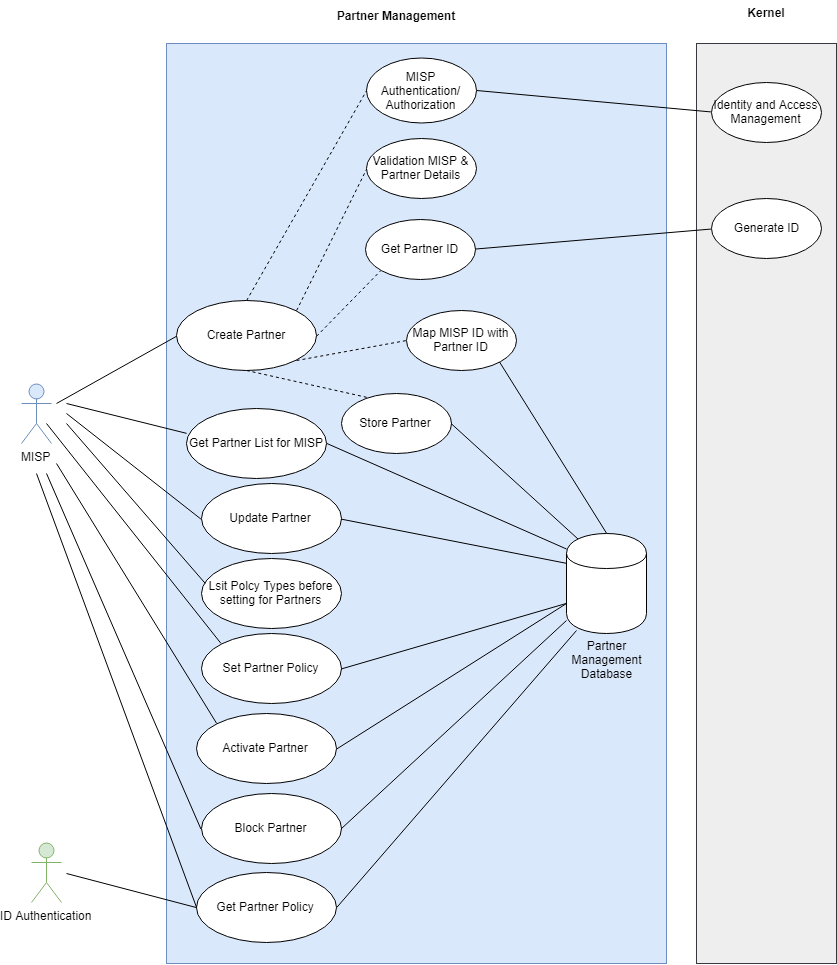

The diagram above was exported from draw.io. Its source (the exported page's mxGraphModel, read from the mxfile embedded in the PNG):
<mxGraphModel dx="1057" dy="643" grid="1" gridSize="10" guides="1" tooltips="1" connect="1" arrows="1" fold="1" page="1" pageScale="1" pageWidth="850" pageHeight="1100" math="0" shadow="0">
  <root>
    <mxCell id="VPRCqjYpjeW7mGqzrU7D-0" />
    <mxCell id="VPRCqjYpjeW7mGqzrU7D-1" parent="VPRCqjYpjeW7mGqzrU7D-0" />
    <mxCell id="VPRCqjYpjeW7mGqzrU7D-2" value="" style="html=1;fillColor=#dae8fc;strokeColor=#6c8ebf;" parent="VPRCqjYpjeW7mGqzrU7D-1" vertex="1">
      <mxGeometry x="170" y="120" width="500" height="920" as="geometry" />
    </mxCell>
    <mxCell id="VPRCqjYpjeW7mGqzrU7D-3" value="MISP" style="shape=umlActor;verticalLabelPosition=bottom;labelBackgroundColor=#ffffff;verticalAlign=top;html=1;fillColor=#dae8fc;strokeColor=#6c8ebf;" parent="VPRCqjYpjeW7mGqzrU7D-1" vertex="1">
      <mxGeometry x="25" y="460" width="30" height="60" as="geometry" />
    </mxCell>
    <mxCell id="VPRCqjYpjeW7mGqzrU7D-4" value="Partner Management" style="text;align=center;fontStyle=1;verticalAlign=middle;spacingLeft=3;spacingRight=3;strokeColor=none;rotatable=0;points=[[0,0.5],[1,0.5]];portConstraint=eastwest;" parent="VPRCqjYpjeW7mGqzrU7D-1" vertex="1">
      <mxGeometry x="360" y="80" width="80" height="26" as="geometry" />
    </mxCell>
    <mxCell id="VPRCqjYpjeW7mGqzrU7D-5" value="Create Partner" style="ellipse;whiteSpace=wrap;html=1;" parent="VPRCqjYpjeW7mGqzrU7D-1" vertex="1">
      <mxGeometry x="180" y="377" width="140" height="70" as="geometry" />
    </mxCell>
    <mxCell id="VPRCqjYpjeW7mGqzrU7D-6" value="" style="endArrow=none;html=1;entryX=0;entryY=0.5;entryDx=0;entryDy=0;" parent="VPRCqjYpjeW7mGqzrU7D-1" target="VPRCqjYpjeW7mGqzrU7D-5" edge="1">
      <mxGeometry width="50" height="50" relative="1" as="geometry">
        <mxPoint x="60" y="480" as="sourcePoint" />
        <mxPoint x="130" y="360" as="targetPoint" />
      </mxGeometry>
    </mxCell>
    <mxCell id="VPRCqjYpjeW7mGqzrU7D-7" value="MISP Authentication/&lt;br&gt;Authorization&lt;br&gt;" style="ellipse;whiteSpace=wrap;html=1;" parent="VPRCqjYpjeW7mGqzrU7D-1" vertex="1">
      <mxGeometry x="370" y="135" width="110" height="65" as="geometry" />
    </mxCell>
    <mxCell id="VPRCqjYpjeW7mGqzrU7D-8" value="Validation MISP &amp;amp; Partner Details&lt;br&gt;" style="ellipse;whiteSpace=wrap;html=1;rotation=0;" parent="VPRCqjYpjeW7mGqzrU7D-1" vertex="1">
      <mxGeometry x="370" y="215" width="110" height="60" as="geometry" />
    </mxCell>
    <mxCell id="VPRCqjYpjeW7mGqzrU7D-9" value="Get Partner ID&lt;br&gt;" style="ellipse;whiteSpace=wrap;html=1;rotation=0;" parent="VPRCqjYpjeW7mGqzrU7D-1" vertex="1">
      <mxGeometry x="368.5" y="296" width="110" height="60" as="geometry" />
    </mxCell>
    <mxCell id="VPRCqjYpjeW7mGqzrU7D-11" value="Map MISP ID with Partner ID&lt;br&gt;" style="ellipse;whiteSpace=wrap;html=1;rotation=0;" parent="VPRCqjYpjeW7mGqzrU7D-1" vertex="1">
      <mxGeometry x="410" y="387" width="110" height="60" as="geometry" />
    </mxCell>
    <mxCell id="VPRCqjYpjeW7mGqzrU7D-12" value="" style="endArrow=none;dashed=1;html=1;exitX=0.5;exitY=0;exitDx=0;exitDy=0;entryX=0;entryY=0.5;entryDx=0;entryDy=0;" parent="VPRCqjYpjeW7mGqzrU7D-1" source="VPRCqjYpjeW7mGqzrU7D-5" target="VPRCqjYpjeW7mGqzrU7D-7" edge="1">
      <mxGeometry width="50" height="50" relative="1" as="geometry">
        <mxPoint x="220" y="300" as="sourcePoint" />
        <mxPoint x="270" y="250" as="targetPoint" />
      </mxGeometry>
    </mxCell>
    <mxCell id="VPRCqjYpjeW7mGqzrU7D-13" value="" style="endArrow=none;dashed=1;html=1;exitX=1;exitY=0;exitDx=0;exitDy=0;entryX=0;entryY=0.5;entryDx=0;entryDy=0;" parent="VPRCqjYpjeW7mGqzrU7D-1" source="VPRCqjYpjeW7mGqzrU7D-5" target="VPRCqjYpjeW7mGqzrU7D-8" edge="1">
      <mxGeometry width="50" height="50" relative="1" as="geometry">
        <mxPoint x="260.3333333333335" y="386.66666666666674" as="sourcePoint" />
        <mxPoint x="383.66666666666674" y="196.66666666666674" as="targetPoint" />
      </mxGeometry>
    </mxCell>
    <mxCell id="VPRCqjYpjeW7mGqzrU7D-14" value="" style="endArrow=none;dashed=1;html=1;exitX=1;exitY=0.5;exitDx=0;exitDy=0;entryX=0;entryY=1;entryDx=0;entryDy=0;" parent="VPRCqjYpjeW7mGqzrU7D-1" source="VPRCqjYpjeW7mGqzrU7D-5" target="VPRCqjYpjeW7mGqzrU7D-9" edge="1">
      <mxGeometry width="50" height="50" relative="1" as="geometry">
        <mxPoint x="308.66666666666674" y="396.66666666666674" as="sourcePoint" />
        <mxPoint x="380.3333333333335" y="255" as="targetPoint" />
      </mxGeometry>
    </mxCell>
    <mxCell id="VPRCqjYpjeW7mGqzrU7D-16" value="" style="endArrow=none;dashed=1;html=1;exitX=1;exitY=1;exitDx=0;exitDy=0;entryX=0;entryY=0.5;entryDx=0;entryDy=0;" parent="VPRCqjYpjeW7mGqzrU7D-1" source="VPRCqjYpjeW7mGqzrU7D-5" target="VPRCqjYpjeW7mGqzrU7D-11" edge="1">
      <mxGeometry width="50" height="50" relative="1" as="geometry">
        <mxPoint x="282" y="456.66666666666674" as="sourcePoint" />
        <mxPoint x="378.66666666666674" y="500" as="targetPoint" />
      </mxGeometry>
    </mxCell>
    <mxCell id="VPRCqjYpjeW7mGqzrU7D-17" value="Set Partner Policy" style="ellipse;whiteSpace=wrap;html=1;" parent="VPRCqjYpjeW7mGqzrU7D-1" vertex="1">
      <mxGeometry x="205" y="710" width="140" height="70" as="geometry" />
    </mxCell>
    <mxCell id="VPRCqjYpjeW7mGqzrU7D-18" value="Activate Partner" style="ellipse;whiteSpace=wrap;html=1;" parent="VPRCqjYpjeW7mGqzrU7D-1" vertex="1">
      <mxGeometry x="200" y="790" width="140" height="70" as="geometry" />
    </mxCell>
    <mxCell id="VPRCqjYpjeW7mGqzrU7D-19" value="Block Partner" style="ellipse;whiteSpace=wrap;html=1;" parent="VPRCqjYpjeW7mGqzrU7D-1" vertex="1">
      <mxGeometry x="205" y="870" width="140" height="70" as="geometry" />
    </mxCell>
    <mxCell id="VPRCqjYpjeW7mGqzrU7D-20" value="" style="shape=cylinder;whiteSpace=wrap;html=1;boundedLbl=1;backgroundOutline=1;" parent="VPRCqjYpjeW7mGqzrU7D-1" vertex="1">
      <mxGeometry x="570" y="610" width="80" height="100" as="geometry" />
    </mxCell>
    <mxCell id="VPRCqjYpjeW7mGqzrU7D-21" value="" style="endArrow=none;html=1;exitX=0;exitY=0.7;exitDx=0;exitDy=0;entryX=1;entryY=0.5;entryDx=0;entryDy=0;" parent="VPRCqjYpjeW7mGqzrU7D-1" source="VPRCqjYpjeW7mGqzrU7D-20" target="VPRCqjYpjeW7mGqzrU7D-17" edge="1">
      <mxGeometry width="50" height="50" relative="1" as="geometry">
        <mxPoint x="410.3333333333335" y="585" as="sourcePoint" />
        <mxPoint x="390" y="775" as="targetPoint" />
      </mxGeometry>
    </mxCell>
    <mxCell id="VPRCqjYpjeW7mGqzrU7D-22" value="" style="endArrow=none;html=1;entryX=0;entryY=0;entryDx=0;entryDy=0;" parent="VPRCqjYpjeW7mGqzrU7D-1" target="VPRCqjYpjeW7mGqzrU7D-17" edge="1">
      <mxGeometry width="50" height="50" relative="1" as="geometry">
        <mxPoint x="50" y="500" as="sourcePoint" />
        <mxPoint x="190.33333333333348" y="421.66666666666674" as="targetPoint" />
      </mxGeometry>
    </mxCell>
    <mxCell id="VPRCqjYpjeW7mGqzrU7D-23" value="" style="endArrow=none;html=1;entryX=0;entryY=0;entryDx=0;entryDy=0;" parent="VPRCqjYpjeW7mGqzrU7D-1" target="VPRCqjYpjeW7mGqzrU7D-18" edge="1">
      <mxGeometry width="50" height="50" relative="1" as="geometry">
        <mxPoint x="60" y="540" as="sourcePoint" />
        <mxPoint x="179.83333333333348" y="760" as="targetPoint" />
      </mxGeometry>
    </mxCell>
    <mxCell id="VPRCqjYpjeW7mGqzrU7D-24" value="" style="endArrow=none;html=1;entryX=0;entryY=0.5;entryDx=0;entryDy=0;" parent="VPRCqjYpjeW7mGqzrU7D-1" target="VPRCqjYpjeW7mGqzrU7D-19" edge="1">
      <mxGeometry width="50" height="50" relative="1" as="geometry">
        <mxPoint x="50" y="550" as="sourcePoint" />
        <mxPoint x="180.33333333333348" y="805" as="targetPoint" />
      </mxGeometry>
    </mxCell>
    <mxCell id="VPRCqjYpjeW7mGqzrU7D-25" value="Partner Management &lt;br&gt;Database" style="text;html=1;strokeColor=none;fillColor=none;align=center;verticalAlign=middle;whiteSpace=wrap;rounded=0;" parent="VPRCqjYpjeW7mGqzrU7D-1" vertex="1">
      <mxGeometry x="590" y="726" width="40" height="20" as="geometry" />
    </mxCell>
    <mxCell id="VPRCqjYpjeW7mGqzrU7D-26" value="" style="endArrow=none;html=1;entryX=1;entryY=0.5;entryDx=0;entryDy=0;" parent="VPRCqjYpjeW7mGqzrU7D-1" target="VPRCqjYpjeW7mGqzrU7D-18" edge="1">
      <mxGeometry width="50" height="50" relative="1" as="geometry">
        <mxPoint x="570" y="680" as="sourcePoint" />
        <mxPoint x="330.3333333333335" y="675" as="targetPoint" />
      </mxGeometry>
    </mxCell>
    <mxCell id="VPRCqjYpjeW7mGqzrU7D-27" value="Update Partner" style="ellipse;whiteSpace=wrap;html=1;" parent="VPRCqjYpjeW7mGqzrU7D-1" vertex="1">
      <mxGeometry x="205" y="560" width="140" height="70" as="geometry" />
    </mxCell>
    <mxCell id="VPRCqjYpjeW7mGqzrU7D-28" value="" style="endArrow=none;html=1;entryX=0;entryY=0.5;entryDx=0;entryDy=0;" parent="VPRCqjYpjeW7mGqzrU7D-1" target="VPRCqjYpjeW7mGqzrU7D-27" edge="1">
      <mxGeometry width="50" height="50" relative="1" as="geometry">
        <mxPoint x="70" y="490" as="sourcePoint" />
        <mxPoint x="190.33333333333348" y="421.66666666666674" as="targetPoint" />
      </mxGeometry>
    </mxCell>
    <mxCell id="VPRCqjYpjeW7mGqzrU7D-29" value="" style="endArrow=none;html=1;exitX=0;exitY=0.3;exitDx=0;exitDy=0;entryX=1;entryY=0.5;entryDx=0;entryDy=0;" parent="VPRCqjYpjeW7mGqzrU7D-1" source="VPRCqjYpjeW7mGqzrU7D-20" target="VPRCqjYpjeW7mGqzrU7D-27" edge="1">
      <mxGeometry width="50" height="50" relative="1" as="geometry">
        <mxPoint x="580.3333333333335" y="690" as="sourcePoint" />
        <mxPoint x="340.3333333333335" y="746.6666666666667" as="targetPoint" />
      </mxGeometry>
    </mxCell>
    <mxCell id="VPRCqjYpjeW7mGqzrU7D-31" value="" style="rounded=0;whiteSpace=wrap;html=1;fillColor=#eeeeee;strokeColor=#36393d;" parent="VPRCqjYpjeW7mGqzrU7D-1" vertex="1">
      <mxGeometry x="700" y="120" width="140" height="920" as="geometry" />
    </mxCell>
    <mxCell id="VPRCqjYpjeW7mGqzrU7D-32" value="Kernel" style="text;align=center;fontStyle=1;verticalAlign=middle;spacingLeft=3;spacingRight=3;strokeColor=none;rotatable=0;points=[[0,0.5],[1,0.5]];portConstraint=eastwest;" parent="VPRCqjYpjeW7mGqzrU7D-1" vertex="1">
      <mxGeometry x="730" y="77" width="80" height="26" as="geometry" />
    </mxCell>
    <mxCell id="VPRCqjYpjeW7mGqzrU7D-33" value="Generate ID&lt;br&gt;" style="ellipse;whiteSpace=wrap;html=1;rotation=0;" parent="VPRCqjYpjeW7mGqzrU7D-1" vertex="1">
      <mxGeometry x="715" y="275" width="110" height="60" as="geometry" />
    </mxCell>
    <mxCell id="VPRCqjYpjeW7mGqzrU7D-34" value="" style="endArrow=none;html=1;exitX=0;exitY=0.5;exitDx=0;exitDy=0;entryX=1;entryY=0.5;entryDx=0;entryDy=0;" parent="VPRCqjYpjeW7mGqzrU7D-1" source="VPRCqjYpjeW7mGqzrU7D-33" target="VPRCqjYpjeW7mGqzrU7D-9" edge="1">
      <mxGeometry width="50" height="50" relative="1" as="geometry">
        <mxPoint x="580.1428571428573" y="649.7142857142858" as="sourcePoint" />
        <mxPoint x="340.14285714285734" y="635.4285714285716" as="targetPoint" />
      </mxGeometry>
    </mxCell>
    <mxCell id="VPRCqjYpjeW7mGqzrU7D-35" value="Identity and Access Management&lt;br&gt;" style="ellipse;whiteSpace=wrap;html=1;rotation=0;" parent="VPRCqjYpjeW7mGqzrU7D-1" vertex="1">
      <mxGeometry x="715" y="159" width="110" height="60" as="geometry" />
    </mxCell>
    <mxCell id="VPRCqjYpjeW7mGqzrU7D-36" value="" style="endArrow=none;html=1;exitX=0;exitY=0.5;exitDx=0;exitDy=0;entryX=1;entryY=0.5;entryDx=0;entryDy=0;" parent="VPRCqjYpjeW7mGqzrU7D-1" source="VPRCqjYpjeW7mGqzrU7D-35" target="VPRCqjYpjeW7mGqzrU7D-7" edge="1">
      <mxGeometry width="50" height="50" relative="1" as="geometry">
        <mxPoint x="724.4285714285716" y="315.42857142857144" as="sourcePoint" />
        <mxPoint x="488.7142857142858" y="335.42857142857144" as="targetPoint" />
      </mxGeometry>
    </mxCell>
    <mxCell id="VPRCqjYpjeW7mGqzrU7D-37" value="Store Partner&lt;br&gt;" style="ellipse;whiteSpace=wrap;html=1;rotation=0;" parent="VPRCqjYpjeW7mGqzrU7D-1" vertex="1">
      <mxGeometry x="345" y="470" width="110" height="60" as="geometry" />
    </mxCell>
    <mxCell id="VPRCqjYpjeW7mGqzrU7D-38" value="" style="endArrow=none;dashed=1;html=1;exitX=0.5;exitY=1;exitDx=0;exitDy=0;entryX=0.239;entryY=0.059;entryDx=0;entryDy=0;entryPerimeter=0;" parent="VPRCqjYpjeW7mGqzrU7D-1" source="VPRCqjYpjeW7mGqzrU7D-5" target="VPRCqjYpjeW7mGqzrU7D-37" edge="1">
      <mxGeometry width="50" height="50" relative="1" as="geometry">
        <mxPoint x="283" y="455.42857142857156" as="sourcePoint" />
        <mxPoint x="378.7142857142858" y="499.7142857142858" as="targetPoint" />
      </mxGeometry>
    </mxCell>
    <mxCell id="VPRCqjYpjeW7mGqzrU7D-39" value="" style="endArrow=none;html=1;exitX=0.15;exitY=0.05;exitDx=0;exitDy=0;entryX=1;entryY=0.5;entryDx=0;entryDy=0;exitPerimeter=0;" parent="VPRCqjYpjeW7mGqzrU7D-1" source="VPRCqjYpjeW7mGqzrU7D-20" target="VPRCqjYpjeW7mGqzrU7D-37" edge="1">
      <mxGeometry width="50" height="50" relative="1" as="geometry">
        <mxPoint x="741.5714285714287" y="336.8571428571429" as="sourcePoint" />
        <mxPoint x="488.7142857142858" y="416.8571428571429" as="targetPoint" />
      </mxGeometry>
    </mxCell>
    <mxCell id="VPRCqjYpjeW7mGqzrU7D-42" value="" style="endArrow=none;html=1;entryX=1;entryY=0.5;entryDx=0;entryDy=0;" parent="VPRCqjYpjeW7mGqzrU7D-1" source="VPRCqjYpjeW7mGqzrU7D-20" target="VPRCqjYpjeW7mGqzrU7D-19" edge="1">
      <mxGeometry width="50" height="50" relative="1" as="geometry">
        <mxPoint x="741.5714285714287" y="336.8571428571429" as="sourcePoint" />
        <mxPoint x="504.42857142857156" y="409.7142857142858" as="targetPoint" />
      </mxGeometry>
    </mxCell>
    <mxCell id="YPA6RSNNaHVGCWAolQae-0" value="" style="endArrow=none;html=1;exitX=0.5;exitY=0;exitDx=0;exitDy=0;entryX=1;entryY=1;entryDx=0;entryDy=0;" parent="VPRCqjYpjeW7mGqzrU7D-1" source="VPRCqjYpjeW7mGqzrU7D-20" target="VPRCqjYpjeW7mGqzrU7D-11" edge="1">
      <mxGeometry width="50" height="50" relative="1" as="geometry">
        <mxPoint x="592" y="625" as="sourcePoint" />
        <mxPoint x="450" y="550" as="targetPoint" />
      </mxGeometry>
    </mxCell>
    <mxCell id="qUG1ZpbqP4N0hZ_qu7Q5-0" value="Get Partner Policy" style="ellipse;whiteSpace=wrap;html=1;" parent="VPRCqjYpjeW7mGqzrU7D-1" vertex="1">
      <mxGeometry x="200" y="949" width="140" height="70" as="geometry" />
    </mxCell>
    <mxCell id="qUG1ZpbqP4N0hZ_qu7Q5-1" value="" style="endArrow=none;html=1;entryX=0;entryY=0.5;entryDx=0;entryDy=0;" parent="VPRCqjYpjeW7mGqzrU7D-1" target="qUG1ZpbqP4N0hZ_qu7Q5-0" edge="1">
      <mxGeometry width="50" height="50" relative="1" as="geometry">
        <mxPoint x="40" y="550" as="sourcePoint" />
        <mxPoint x="215.33333333333348" y="865" as="targetPoint" />
      </mxGeometry>
    </mxCell>
    <mxCell id="qUG1ZpbqP4N0hZ_qu7Q5-2" value="ID Authentication" style="shape=umlActor;verticalLabelPosition=bottom;labelBackgroundColor=#ffffff;verticalAlign=top;html=1;fillColor=#d5e8d4;strokeColor=#82b366;" parent="VPRCqjYpjeW7mGqzrU7D-1" vertex="1">
      <mxGeometry x="35" y="919" width="30" height="60" as="geometry" />
    </mxCell>
    <mxCell id="qUG1ZpbqP4N0hZ_qu7Q5-3" value="" style="endArrow=none;html=1;entryX=0;entryY=0.5;entryDx=0;entryDy=0;" parent="VPRCqjYpjeW7mGqzrU7D-1" target="qUG1ZpbqP4N0hZ_qu7Q5-0" edge="1">
      <mxGeometry width="50" height="50" relative="1" as="geometry">
        <mxPoint x="70" y="950" as="sourcePoint" />
        <mxPoint x="215.33333333333348" y="958.3333333333335" as="targetPoint" />
      </mxGeometry>
    </mxCell>
    <mxCell id="RX8JH870f7e57ZeWZ8z--0" value="Get Partner List for MISP" style="ellipse;whiteSpace=wrap;html=1;" vertex="1" parent="VPRCqjYpjeW7mGqzrU7D-1">
      <mxGeometry x="190" y="485" width="140" height="70" as="geometry" />
    </mxCell>
    <mxCell id="RX8JH870f7e57ZeWZ8z--1" value="" style="endArrow=none;html=1;entryX=0;entryY=0.357;entryDx=0;entryDy=0;entryPerimeter=0;" edge="1" parent="VPRCqjYpjeW7mGqzrU7D-1" target="RX8JH870f7e57ZeWZ8z--0">
      <mxGeometry width="50" height="50" relative="1" as="geometry">
        <mxPoint x="70" y="480" as="sourcePoint" />
        <mxPoint x="190" y="422" as="targetPoint" />
      </mxGeometry>
    </mxCell>
    <mxCell id="RX8JH870f7e57ZeWZ8z--2" value="" style="endArrow=none;html=1;exitX=0;exitY=0.15;exitDx=0;exitDy=0;entryX=1;entryY=0.5;entryDx=0;entryDy=0;exitPerimeter=0;" edge="1" parent="VPRCqjYpjeW7mGqzrU7D-1" source="VPRCqjYpjeW7mGqzrU7D-20" target="RX8JH870f7e57ZeWZ8z--0">
      <mxGeometry width="50" height="50" relative="1" as="geometry">
        <mxPoint x="592.1666666666667" y="625" as="sourcePoint" />
        <mxPoint x="464.66666666666674" y="510" as="targetPoint" />
      </mxGeometry>
    </mxCell>
    <mxCell id="aw6upmtUHRDqdern8XxA-0" value="Lsit Polcy Types before setting for Partners" style="ellipse;whiteSpace=wrap;html=1;" vertex="1" parent="VPRCqjYpjeW7mGqzrU7D-1">
      <mxGeometry x="205" y="635" width="140" height="70" as="geometry" />
    </mxCell>
    <mxCell id="aw6upmtUHRDqdern8XxA-1" value="" style="endArrow=none;html=1;entryX=0.031;entryY=0.353;entryDx=0;entryDy=0;entryPerimeter=0;" edge="1" parent="VPRCqjYpjeW7mGqzrU7D-1" target="aw6upmtUHRDqdern8XxA-0">
      <mxGeometry width="50" height="50" relative="1" as="geometry">
        <mxPoint x="70" y="500" as="sourcePoint" />
        <mxPoint x="234.6470588235295" y="730.8823529411766" as="targetPoint" />
      </mxGeometry>
    </mxCell>
    <mxCell id="gRpzuLgr_mzcXeNsVzrL-0" value="" style="endArrow=none;html=1;entryX=1;entryY=0.5;entryDx=0;entryDy=0;" edge="1" parent="VPRCqjYpjeW7mGqzrU7D-1" target="qUG1ZpbqP4N0hZ_qu7Q5-0">
      <mxGeometry width="50" height="50" relative="1" as="geometry">
        <mxPoint x="580" y="707.0206162713368" as="sourcePoint" />
        <mxPoint x="354.6470588235295" y="915.5882352941178" as="targetPoint" />
      </mxGeometry>
    </mxCell>
  </root>
</mxGraphModel>